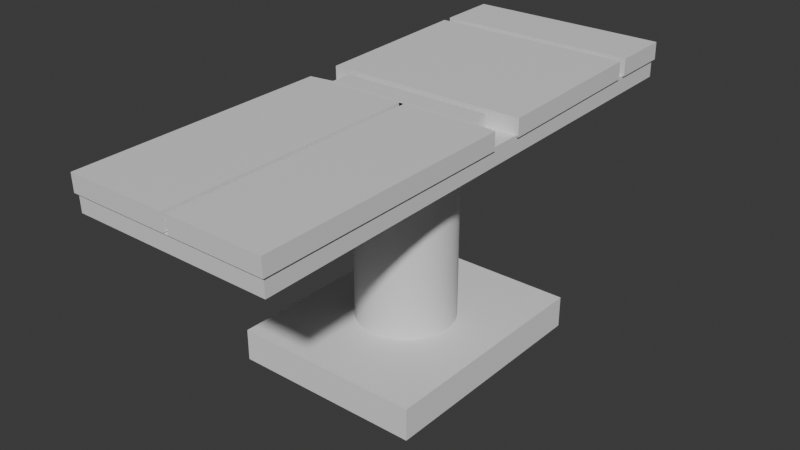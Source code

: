 # Source: operatingTable.blend  (saved by Blender 4.0.36; exported with 4.5.12 LTS)
import bpy
from mathutils import Matrix  # noqa: F401  (used for matrix-valued properties, if any)

bpy.ops.wm.read_factory_settings(use_empty=True)
scene = bpy.context.scene
scene.name = 'Scene'

# ---- collections
col_collection = bpy.data.collections.new('Collection'); scene.collection.children.link(col_collection)

# ---- materials (node trees are filled in below, after node groups)
mat_material = bpy.data.materials.new('Material')
mat_material.alpha_threshold = 0.0
mat_material.use_transparent_shadow = False
mat_material.roughness = 0.5
mat_material.line_color = (0.0, 0.0, 0.0, 1.0)
mat_material_001 = bpy.data.materials.new('Material.001')
mat_material_001.alpha_threshold = 0.0
mat_material_001.use_transparent_shadow = False
mat_material_001.roughness = 0.5
mat_material_001.line_color = (0.0, 0.0, 0.0, 1.0)

# ---- node groups
ng_auto_smooth = bpy.data.node_groups.new('Auto Smooth', 'GeometryNodeTree')
_s = ng_auto_smooth.interface.new_socket(name='Geometry', in_out='OUTPUT', socket_type='NodeSocketGeometry')
_s = ng_auto_smooth.interface.new_socket(name='Geometry', in_out='INPUT', socket_type='NodeSocketGeometry')
_s = ng_auto_smooth.interface.new_socket(name='Angle', in_out='INPUT', socket_type='NodeSocketFloat')
_s.subtype = 'ANGLE'
_s.min_value = 0.0
_s.max_value = 3.142
ng_auto_smooth.is_modifier = True
_N = ng_auto_smooth.nodes; _L = ng_auto_smooth.links
n0 = _N.new('NodeGroupOutput'); n0.name = 'Group Output'; n0.location = (480, -100)
n1 = _N.new('NodeGroupInput'); n1.name = 'Group Input'; n1.location = (-420, -300)
n2 = _N.new('NodeGroupInput'); n2.name = 'Group Input.001'; n2.location = (-60, -100)
n3 = _N.new('GeometryNodeSetShadeSmooth'); n3.name = 'Set Shade Smooth'; n3.location = (120, -100)
n3.domain = 'EDGE'
n4 = _N.new('GeometryNodeSetShadeSmooth'); n4.name = 'Set Shade Smooth.001'; n4.location = (300, -100)
n5 = _N.new('GeometryNodeInputMeshEdgeAngle'); n5.name = 'Edge Angle'; n5.location = (-420, -220)
n6 = _N.new('GeometryNodeInputEdgeSmooth'); n6.name = 'Is Edge Smooth'; n6.location = (-60, -160)
n7 = _N.new('GeometryNodeInputShadeSmooth'); n7.name = 'Is Face Smooth'; n7.location = (-240, -340)
n8 = _N.new('FunctionNodeBooleanMath'); n8.name = 'Boolean Math'; n8.location = (-60, -220)
n9 = _N.new('FunctionNodeCompare'); n9.name = 'Compare'; n9.location = (-240, -180)
n9.operation = 'LESS_EQUAL'
_L.new(n5.outputs[0], n9.inputs[0])
_L.new(n4.outputs[0], n0.inputs[0])
_L.new(n1.outputs[1], n9.inputs[1])
_L.new(n9.outputs[0], n8.inputs[0])
_L.new(n7.outputs[0], n8.inputs[1])
_L.new(n2.outputs[0], n3.inputs[0])
_L.new(n6.outputs[0], n3.inputs[1])
_L.new(n3.outputs[0], n4.inputs[0])
_L.new(n8.outputs[0], n3.inputs[2])
n0.is_active_output = True

# ---- material node trees
mat_material.use_nodes = True; mat_material.node_tree.nodes.clear()
_N = mat_material.node_tree.nodes; _L = mat_material.node_tree.links
n0 = _N.new('ShaderNodeOutputMaterial'); n0.name = 'Material Output'; n0.location = (300, 300)
n1 = _N.new('ShaderNodeBsdfPrincipled'); n1.name = 'Principled BSDF'; n1.location = (10, 300)
n1.inputs[3].default_value = 1.45
_L.new(n1.outputs[0], n0.inputs[0])
n0.is_active_output = True
mat_material_001.use_nodes = True; mat_material_001.node_tree.nodes.clear()
_N = mat_material_001.node_tree.nodes; _L = mat_material_001.node_tree.links
n0 = _N.new('ShaderNodeOutputMaterial'); n0.name = 'Material Output'; n0.location = (300, 300)
n1 = _N.new('ShaderNodeBsdfPrincipled'); n1.name = 'Principled BSDF'; n1.location = (10, 300)
n1.inputs[3].default_value = 1.45
_L.new(n1.outputs[0], n0.inputs[0])
n0.is_active_output = True

# ---- world
world_world = bpy.data.worlds.new('World'); scene.world = world_world
world_world.use_nodes = True; world_world.node_tree.nodes.clear()
_N = world_world.node_tree.nodes; _L = world_world.node_tree.links
n0 = _N.new('ShaderNodeOutputWorld'); n0.name = 'World Output'; n0.location = (300, 300)
n1 = _N.new('ShaderNodeBackground'); n1.name = 'Background'; n1.location = (10, 300)
n1.inputs[0].default_value = (0.05088, 0.05088, 0.05088, 1.0)
_L.new(n1.outputs[0], n0.inputs[0])
n0.is_active_output = True
world_world.color = (0.05088, 0.05088, 0.05088)
world_world.use_sun_shadow = False
world_world.sun_shadow_jitter_overblur = 0.0

# ---- meshes
me_cube = bpy.data.meshes.new('Cube')
me_cube.from_pydata([(1.0, 1.0, 1.0), (1.0, 1.0, -1.0), (1.0, -1.0, 1.0), (1.0, -1.0, -1.0), (-1.0, 1.0, 1.0), (-1.0, 1.0, -1.0), (-1.0, -1.0, 1.0), (-1.0, -1.0, -1.0)], [], [(0, 4, 6, 2), (3, 2, 6, 7), (7, 6, 4, 5), (5, 1, 3, 7), (1, 0, 2, 3), (5, 4, 0, 1)])
_uv = me_cube.uv_layers.new(name='UVMap')
_uv.uv.foreach_set('vector', [0.625, 0.5, 0.875, 0.5, 0.875, 0.75, 0.625, 0.75, 0.375, 0.75, 0.625, 0.75, 0.625, 1.0, 0.375, 1.0, 0.375, 0.0, 0.625, 0.0, 0.625, 0.25, 0.375, 0.25, 0.125, 0.5, 0.375, 0.5, 0.375, 0.75, 0.125, 0.75, 0.375, 0.5, 0.625, 0.5, 0.625, 0.75, 0.375, 0.75, 0.375, 0.25, 0.625, 0.25, 0.625, 0.5, 0.375, 0.5])
me_cube.materials.append(mat_material)
me_cube.use_mirror_vertex_groups = False
me_cube.update()
me_cube_001 = bpy.data.meshes.new('Cube.001')
me_cube_001.from_pydata([(1.0, 1.0, 1.0), (1.0, 1.0, -1.0), (1.0, -1.0, 1.0), (1.0, -1.0, -1.0), (-1.0, 1.0, 1.0), (-1.0, 1.0, -1.0), (-1.0, -1.0, 1.0), (-1.0, -1.0, -1.0), (-1.0, 0.7753, -1.0), (1.0, 0.7753, 1.0), (-1.0, 0.7753, 1.0), (1.0, 0.7753, -1.0), (-1.0, 0.74, -1.0), (1.0, 0.74, 1.0), (-1.0, 0.74, 1.0), (1.0, 0.74, -1.0), (-1.0, 0.74, -1.0), (-1.0, 0.7753, -1.0), (1.0, 0.7753, -1.0), (1.0, 0.74, -1.0), (-1.0, 0.1147, -1.192), (1.0, 0.1147, 0.8079), (-1.0, 0.1147, 0.8079), (1.0, 0.1147, -1.192), (-0.7602, 0.07857, -1.184), (0.7337, 0.07857, 0.8156), (-0.7602, 0.07857, 0.8156), (0.7337, 0.07857, -1.184), (-0.7587, 0.07812, -1.072), (-1.0, 0.1143, -1.08), (1.0, 0.1143, -1.08), (0.7294, 0.07812, -1.072), (-0.7602, -0.001208, -1.192), (0.7337, -0.001208, 0.8084), (-0.7602, -0.001208, 0.8084), (0.7337, -0.001208, -1.192), (-1.0, -0.01282, -1.205), (1.0, -0.01282, 0.7947), (1.0, -0.01282, -1.205), (-1.0, -0.01282, 0.7947), (0.06825, -1.0, 1.0), (0.06825, -1.0, -1.0), (0.1332, 0.07857, -1.184), (0.1332, 0.07857, 0.8156), (0.1318, 0.07812, -1.072), (0.1332, -0.001208, -1.192), (0.1332, -0.001208, 0.8084), (0.1465, -0.01282, -1.205), (0.06825, -0.01282, 0.7947), (0.01793, -1.0, 1.0), (0.1026, 0.07857, -1.184), (0.1026, -0.001208, -1.192), (-0.01065, -0.01282, -1.205), (0.01793, -1.0, -1.0), (0.1026, 0.07857, 0.8156), (0.1026, 0.07812, -1.072), (0.1026, -0.001208, 0.8084), (0.01793, -0.01282, 0.7947), (0.01793, -0.01327, -1.134), (0.06825, -0.01327, -1.134), (0.06825, -1.0, -0.9288), (0.01793, -1.0, -0.9288)], [], [(57, 39, 6, 49), (53, 49, 6, 7), (8, 10, 4, 5), (47, 38, 3, 41), (38, 37, 2, 3), (5, 4, 0, 1), (1, 0, 9, 11), (5, 1, 11, 8), (0, 4, 10, 9), (20, 22, 14, 12), (14, 13, 19, 16), (9, 10, 17, 18), (27, 25, 33, 35), (15, 13, 21, 23), (12, 15, 23, 20), (13, 14, 22, 21), (32, 34, 26, 24), (36, 39, 34, 32), (43, 25, 31, 44), (54, 26, 34, 56), (42, 27, 35, 45), (21, 22, 29, 30), (7, 6, 39, 36), (35, 33, 37, 38), (45, 35, 38, 47), (56, 34, 39, 57), (33, 46, 48, 37), (51, 45, 47, 52), (50, 42, 45, 51), (25, 43, 46, 33), (54, 43, 44, 55), (52, 47, 41, 53), (3, 2, 40, 41), (37, 48, 40, 2), (36, 52, 53, 7), (26, 54, 55, 28), (24, 50, 51, 32), (32, 51, 52, 36), (46, 56, 57, 48), (43, 54, 56, 46), (40, 48, 59, 60), (57, 49, 61, 58)])
_uv = me_cube_001.uv_layers.new(name='UVMap')
_uv.uv.foreach_set('vector', [0.8125, 0.746, 0.875, 0.746, 0.875, 0.75, 0.8125, 0.75, 0.375, 0.9375, 0.625, 0.9375, 0.625, 1.0, 0.375, 1.0, 0.375, 0.147, 0.625, 0.147, 0.625, 0.25, 0.375, 0.25, 0.2501, 0.746, 0.375, 0.746, 0.375, 0.75, 0.2501, 0.75, 0.375, 0.746, 0.625, 0.746, 0.625, 0.75, 0.375, 0.75, 0.375, 0.25, 0.625, 0.25, 0.625, 0.5, 0.375, 0.5, 0.375, 0.5, 0.625, 0.5, 0.625, 0.603, 0.375, 0.603, 0.125, 0.5, 0.375, 0.5, 0.375, 0.603, 0.125, 0.603, 0.625, 0.5, 0.875, 0.5, 0.875, 0.603, 0.625, 0.603, 0.375, 0.03231, 0.625, 0.03231, 0.625, 0.06462, 0.375, 0.06462, 0.875, 0.6854, 0.625, 0.6854, 0.625, 0.6854, 0.875, 0.6854, 0.625, 0.603, 0.875, 0.603, 0.875, 0.603, 0.625, 0.603, 0.375, 0.7338, 0.625, 0.7338, 0.625, 0.7419, 0.375, 0.7419, 0.375, 0.6854, 0.625, 0.6854, 0.625, 0.7177, 0.375, 0.7177, 0.125, 0.6854, 0.375, 0.6854, 0.375, 0.7177, 0.125, 0.7177, 0.625, 0.6854, 0.875, 0.6854, 0.875, 0.7177, 0.625, 0.7177, 0.375, 0.00808, 0.625, 0.00808, 0.625, 0.01615, 0.375, 0.01615, 0.375, 0.00404, 0.625, 0.00404, 0.625, 0.00808, 0.375, 0.00808, 0.7499, 0.7338, 0.625, 0.7338, 0.625, 0.7338, 0.7499, 0.7338, 0.8125, 0.7338, 0.875, 0.7338, 0.875, 0.7419, 0.8125, 0.7419, 0.2501, 0.7338, 0.375, 0.7338, 0.375, 0.7419, 0.2501, 0.7419, 0.625, 0.7177, 0.875, 0.7177, 0.875, 0.7177, 0.625, 0.7177, 0.375, 0.0, 0.625, 0.0, 0.625, 0.00404, 0.375, 0.00404, 0.375, 0.7419, 0.625, 0.7419, 0.625, 0.746, 0.375, 0.746, 0.2501, 0.7419, 0.375, 0.7419, 0.375, 0.746, 0.2501, 0.746, 0.8125, 0.7419, 0.875, 0.7419, 0.875, 0.746, 0.8125, 0.746, 0.625, 0.7419, 0.7499, 0.7419, 0.7499, 0.746, 0.625, 0.746, 0.1875, 0.7419, 0.2501, 0.7419, 0.2501, 0.746, 0.1875, 0.746, 0.1875, 0.7338, 0.2501, 0.7338, 0.2501, 0.7419, 0.1875, 0.7419, 0.625, 0.7338, 0.7499, 0.7338, 0.7499, 0.7419, 0.625, 0.7419, 0.8125, 0.7338, 0.7499, 0.7338, 0.7499, 0.7338, 0.8125, 0.7338, 0.1875, 0.746, 0.2501, 0.746, 0.2501, 0.75, 0.1875, 0.75, 0.375, 0.75, 0.625, 0.75, 0.625, 0.8749, 0.375, 0.8749, 0.625, 0.746, 0.7499, 0.746, 0.7499, 0.75, 0.625, 0.75, 0.125, 0.746, 0.1875, 0.746, 0.1875, 0.75, 0.125, 0.75, 0.875, 0.7338, 0.8125, 0.7338, 0.8125, 0.7338, 0.875, 0.7338, 0.125, 0.7338, 0.1875, 0.7338, 0.1875, 0.7419, 0.125, 0.7419, 0.125, 0.7419, 0.1875, 0.7419, 0.1875, 0.746, 0.125, 0.746, 0.7499, 0.7419, 0.8125, 0.7419, 0.8125, 0.746, 0.7499, 0.746, 0.7499, 0.7338, 0.8125, 0.7338, 0.8125, 0.7419, 0.7499, 0.7419, 0.7499, 0.75, 0.7499, 0.746, 0.7499, 0.746, 0.7499, 0.75, 0.8125, 0.746, 0.8125, 0.75, 0.8125, 0.75, 0.8125, 0.746])
me_cube_001.materials.append(mat_material_001)
me_cube_001.use_mirror_vertex_groups = False
me_cube_001.update()
me_cube_002 = bpy.data.meshes.new('Cube.002')
me_cube_002.from_pydata([(-0.9515, -1.174, -0.1589), (-0.9515, -1.174, 0.1589), (-0.9515, 1.174, -0.1589), (-0.9515, 1.174, 0.1589), (0.9515, -1.174, -0.1589), (0.9515, -1.174, 0.1589), (0.9515, 1.174, -0.1589), (0.9515, 1.174, 0.1589)], [], [(0, 1, 3, 2), (2, 3, 7, 6), (6, 7, 5, 4), (4, 5, 1, 0), (2, 6, 4, 0), (7, 3, 1, 5)])
_uv = me_cube_002.uv_layers.new(name='UVMap')
_uv.uv.foreach_set('vector', [0.375, 0.0, 0.625, 0.0, 0.625, 0.25, 0.375, 0.25, 0.375, 0.25, 0.625, 0.25, 0.625, 0.5, 0.375, 0.5, 0.375, 0.5, 0.625, 0.5, 0.625, 0.75, 0.375, 0.75, 0.375, 0.75, 0.625, 0.75, 0.625, 1.0, 0.375, 1.0, 0.125, 0.5, 0.375, 0.5, 0.375, 0.75, 0.125, 0.75, 0.625, 0.5, 0.875, 0.5, 0.875, 0.75, 0.625, 0.75])
me_cube_002.update()
me_cylinder = bpy.data.meshes.new('Cylinder')
me_cylinder.from_pydata([(0.0, 0.4861, -0.7033), (0.0, 0.278, 0.7033), (0.09483, 0.4768, -0.7033), (0.05423, 0.2727, 0.7033), (0.186, 0.4491, -0.7033), (0.1064, 0.2568, 0.7033), (0.2701, 0.4042, -0.7033), (0.1544, 0.2311, 0.7033), (0.3437, 0.3437, -0.7033), (0.1966, 0.1966, 0.7033), (0.4042, 0.2701, -0.7033), (0.2311, 0.1544, 0.7033), (0.4491, 0.186, -0.7033), (0.2568, 0.1064, 0.7033), (0.4768, 0.09483, -0.7033), (0.2727, 0.05423, 0.7033), (0.4861, 0.0, -0.7033), (0.278, 0.0, 0.7033), (0.4768, -0.09483, -0.7033), (0.2727, -0.05423, 0.7033), (0.4491, -0.186, -0.7033), (0.2568, -0.1064, 0.7033), (0.4042, -0.2701, -0.7033), (0.2311, -0.1544, 0.7033), (0.3437, -0.3437, -0.7033), (0.1966, -0.1966, 0.7033), (0.2701, -0.4042, -0.7033), (0.1544, -0.2311, 0.7033), (0.186, -0.4491, -0.7033), (0.1064, -0.2568, 0.7033), (0.09483, -0.4768, -0.7033), (0.05423, -0.2727, 0.7033), (0.0, -0.4861, -0.7033), (0.0, -0.278, 0.7033), (-0.09483, -0.4768, -0.7033), (-0.05423, -0.2727, 0.7033), (-0.186, -0.4491, -0.7033), (-0.1064, -0.2568, 0.7033), (-0.2701, -0.4042, -0.7033), (-0.1544, -0.2311, 0.7033), (-0.3437, -0.3437, -0.7033), (-0.1966, -0.1966, 0.7033), (-0.4042, -0.2701, -0.7033), (-0.2311, -0.1544, 0.7033), (-0.4491, -0.186, -0.7033), (-0.2568, -0.1064, 0.7033), (-0.4768, -0.09483, -0.7033), (-0.2727, -0.05423, 0.7033), (-0.4861, 0.0, -0.7033), (-0.278, 0.0, 0.7033), (-0.4768, 0.09483, -0.7033), (-0.2727, 0.05423, 0.7033), (-0.4491, 0.186, -0.7033), (-0.2568, 0.1064, 0.7033), (-0.4042, 0.2701, -0.7033), (-0.2311, 0.1544, 0.7033), (-0.3437, 0.3437, -0.7033), (-0.1966, 0.1966, 0.7033), (-0.2701, 0.4042, -0.7033), (-0.1544, 0.2311, 0.7033), (-0.186, 0.4491, -0.7033), (-0.1064, 0.2568, 0.7033), (-0.09483, 0.4768, -0.7033), (-0.05423, 0.2727, 0.7033), (0.09483, 0.4768, 0.7033), (0.0, 0.4861, 0.7033), (0.186, 0.4491, 0.7033), (0.2701, 0.4042, 0.7033), (0.3437, 0.3437, 0.7033), (0.4042, 0.2701, 0.7033), (0.4491, 0.186, 0.7033), (0.4768, 0.09483, 0.7033), (0.4861, 0.0, 0.7033), (0.4768, -0.09483, 0.7033), (0.4491, -0.186, 0.7033), (0.4042, -0.2701, 0.7033), (0.3437, -0.3437, 0.7033), (0.2701, -0.4042, 0.7033), (0.186, -0.4491, 0.7033), (0.09483, -0.4768, 0.7033), (0.0, -0.4861, 0.7033), (-0.09483, -0.4768, 0.7033), (-0.186, -0.4491, 0.7033), (-0.2701, -0.4042, 0.7033), (-0.3437, -0.3437, 0.7033), (-0.4042, -0.2701, 0.7033), (-0.4491, -0.186, 0.7033), (-0.4768, -0.09483, 0.7033), (-0.4861, 0.0, 0.7033), (-0.4768, 0.09483, 0.7033), (-0.4491, 0.186, 0.7033), (-0.4042, 0.2701, 0.7033), (-0.3437, 0.3437, 0.7033), (-0.2701, 0.4042, 0.7033), (-0.186, 0.4491, 0.7033), (-0.09483, 0.4768, 0.7033), (0.03674, 0.1847, 0.9517), (-2.877e-08, 0.1883, 0.9517), (0.07206, 0.174, 0.9517), (0.1046, 0.1566, 0.9517), (0.1331, 0.1331, 0.9517), (0.1566, 0.1046, 0.9517), (0.174, 0.07206, 0.9517), (0.1847, 0.03674, 0.9517), (0.1883, 0.0, 0.9517), (0.1847, -0.03674, 0.9517), (0.174, -0.07206, 0.9517), (0.1566, -0.1046, 0.9517), (0.1331, -0.1331, 0.9517), (0.1046, -0.1566, 0.9517), (0.07206, -0.174, 0.9517), (0.03674, -0.1847, 0.9517), (-2.877e-08, -0.1883, 0.9517), (-0.03674, -0.1847, 0.9517), (-0.07206, -0.174, 0.9517), (-0.1046, -0.1566, 0.9517), (-0.1331, -0.1331, 0.9517), (-0.1566, -0.1046, 0.9517), (-0.174, -0.07206, 0.9517), (-0.1847, -0.03674, 0.9517), (-0.1883, 0.0, 0.9517), (-0.1847, 0.03674, 0.9517), (-0.174, 0.07206, 0.9517), (-0.1566, 0.1046, 0.9517), (-0.1331, 0.1331, 0.9517), (-0.1046, 0.1566, 0.9517), (-0.07206, 0.174, 0.9517), (-0.03674, 0.1847, 0.9517), (0.05423, 0.2727, 0.9517), (-2.877e-08, 0.278, 0.9517), (0.1064, 0.2568, 0.9517), (0.1544, 0.2311, 0.9517), (0.1966, 0.1966, 0.9517), (0.2311, 0.1544, 0.9517), (0.2568, 0.1064, 0.9517), (0.2727, 0.05423, 0.9517), (0.278, 0.0, 0.9517), (0.2727, -0.05423, 0.9517), (0.2568, -0.1064, 0.9517), (0.2311, -0.1544, 0.9517), (0.1966, -0.1966, 0.9517), (0.1544, -0.2311, 0.9517), (0.1064, -0.2568, 0.9517), (0.05423, -0.2727, 0.9517), (-2.877e-08, -0.278, 0.9517), (-0.05423, -0.2727, 0.9517), (-0.1064, -0.2568, 0.9517), (-0.1544, -0.2311, 0.9517), (-0.1966, -0.1966, 0.9517), (-0.2311, -0.1544, 0.9517), (-0.2568, -0.1064, 0.9517), (-0.2727, -0.05423, 0.9517), (-0.278, 0.0, 0.9517), (-0.2727, 0.05423, 0.9517), (-0.2568, 0.1064, 0.9517), (-0.2311, 0.1544, 0.9517), (-0.1966, 0.1966, 0.9517), (-0.1544, 0.2311, 0.9517), (-0.1064, 0.2568, 0.9517), (-0.05423, 0.2727, 0.9517), (0.03674, 0.1847, 1.155), (3.315e-08, 0.1883, 1.155), (0.07206, 0.174, 1.155), (0.1046, 0.1566, 1.155), (0.1331, 0.1331, 1.155), (0.1566, 0.1046, 1.155), (0.174, 0.07206, 1.155), (0.1847, 0.03674, 1.155), (0.1883, 0.0, 1.155), (0.1847, -0.03674, 1.155), (0.174, -0.07206, 1.155), (0.1566, -0.1046, 1.155), (0.1331, -0.1331, 1.155), (0.1046, -0.1566, 1.155), (0.07206, -0.174, 1.155), (0.03674, -0.1847, 1.155), (3.315e-08, -0.1883, 1.155), (-0.03674, -0.1847, 1.155), (-0.07206, -0.174, 1.155), (-0.1046, -0.1566, 1.155), (-0.1331, -0.1331, 1.155), (-0.1566, -0.1046, 1.155), (-0.174, -0.07206, 1.155), (-0.1847, -0.03674, 1.155), (-0.1883, 0.0, 1.155), (-0.1847, 0.03674, 1.155), (-0.174, 0.07206, 1.155), (-0.1566, 0.1046, 1.155), (-0.1331, 0.1331, 1.155), (-0.1046, 0.1566, 1.155), (-0.07206, 0.174, 1.155), (-0.03674, 0.1847, 1.155)], [], [(0, 65, 64, 2), (2, 64, 66, 4), (4, 66, 67, 6), (6, 67, 68, 8), (8, 68, 69, 10), (10, 69, 70, 12), (12, 70, 71, 14), (14, 71, 72, 16), (16, 72, 73, 18), (18, 73, 74, 20), (20, 74, 75, 22), (22, 75, 76, 24), (24, 76, 77, 26), (26, 77, 78, 28), (28, 78, 79, 30), (30, 79, 80, 32), (32, 80, 81, 34), (34, 81, 82, 36), (36, 82, 83, 38), (38, 83, 84, 40), (40, 84, 85, 42), (42, 85, 86, 44), (44, 86, 87, 46), (46, 87, 88, 48), (48, 88, 89, 50), (50, 89, 90, 52), (52, 90, 91, 54), (54, 91, 92, 56), (56, 92, 93, 58), (58, 93, 94, 60), (47, 45, 150, 151), (60, 94, 95, 62), (62, 95, 65, 0), (0, 2, 4, 6, 8, 10, 12, 14, 16, 18, 20, 22, 24, 26, 28, 30, 32, 34, 36, 38, 40, 42, 44, 46, 48, 50, 52, 54, 56, 58, 60, 62), (1, 3, 64, 65), (3, 5, 66, 64), (5, 7, 67, 66), (7, 9, 68, 67), (9, 11, 69, 68), (11, 13, 70, 69), (13, 15, 71, 70), (15, 17, 72, 71), (17, 19, 73, 72), (19, 21, 74, 73), (21, 23, 75, 74), (23, 25, 76, 75), (25, 27, 77, 76), (27, 29, 78, 77), (29, 31, 79, 78), (31, 33, 80, 79), (33, 35, 81, 80), (35, 37, 82, 81), (37, 39, 83, 82), (39, 41, 84, 83), (41, 43, 85, 84), (43, 45, 86, 85), (45, 47, 87, 86), (47, 49, 88, 87), (49, 51, 89, 88), (51, 53, 90, 89), (53, 55, 91, 90), (55, 57, 92, 91), (57, 59, 93, 92), (59, 61, 94, 93), (61, 63, 95, 94), (63, 1, 65, 95), (102, 101, 165, 166), (21, 19, 137, 138), (49, 47, 151, 152), (23, 21, 138, 139), (51, 49, 152, 153), (25, 23, 139, 140), (53, 51, 153, 154), (27, 25, 140, 141), (55, 53, 154, 155), (29, 27, 141, 142), (3, 1, 129, 128), (57, 55, 155, 156), (31, 29, 142, 143), (5, 3, 128, 130), (59, 57, 156, 157), (33, 31, 143, 144), (7, 5, 130, 131), (61, 59, 157, 158), (35, 33, 144, 145), (9, 7, 131, 132), (63, 61, 158, 159), (37, 35, 145, 146), (11, 9, 132, 133), (1, 63, 159, 129), (39, 37, 146, 147), (13, 11, 133, 134), (41, 39, 147, 148), (15, 13, 134, 135), (43, 41, 148, 149), (17, 15, 135, 136), (45, 43, 149, 150), (19, 17, 136, 137), (97, 96, 128, 129), (96, 98, 130, 128), (98, 99, 131, 130), (99, 100, 132, 131), (100, 101, 133, 132), (101, 102, 134, 133), (102, 103, 135, 134), (103, 104, 136, 135), (104, 105, 137, 136), (105, 106, 138, 137), (106, 107, 139, 138), (107, 108, 140, 139), (108, 109, 141, 140), (109, 110, 142, 141), (110, 111, 143, 142), (111, 112, 144, 143), (112, 113, 145, 144), (113, 114, 146, 145), (114, 115, 147, 146), (115, 116, 148, 147), (116, 117, 149, 148), (117, 118, 150, 149), (118, 119, 151, 150), (119, 120, 152, 151), (120, 121, 153, 152), (121, 122, 154, 153), (122, 123, 155, 154), (123, 124, 156, 155), (124, 125, 157, 156), (125, 126, 158, 157), (126, 127, 159, 158), (127, 97, 129, 159), (160, 161, 191, 190, 189, 188, 187, 186, 185, 184, 183, 182, 181, 180, 179, 178, 177, 176, 175, 174, 173, 172, 171, 170, 169, 168, 167, 166, 165, 164, 163, 162), (116, 115, 179, 180), (103, 102, 166, 167), (117, 116, 180, 181), (104, 103, 167, 168), (118, 117, 181, 182), (105, 104, 168, 169), (119, 118, 182, 183), (106, 105, 169, 170), (120, 119, 183, 184), (107, 106, 170, 171), (121, 120, 184, 185), (108, 107, 171, 172), (122, 121, 185, 186), (109, 108, 172, 173), (123, 122, 186, 187), (110, 109, 173, 174), (96, 97, 161, 160), (124, 123, 187, 188), (111, 110, 174, 175), (98, 96, 160, 162), (125, 124, 188, 189), (112, 111, 175, 176), (99, 98, 162, 163), (126, 125, 189, 190), (113, 112, 176, 177), (100, 99, 163, 164), (127, 126, 190, 191), (114, 113, 177, 178), (101, 100, 164, 165), (97, 127, 191, 161), (115, 114, 178, 179)])
me_cylinder.polygons.foreach_set('use_smooth', [True] * 162)
_uv = me_cylinder.uv_layers.new(name='UVMap')
_uv.uv.foreach_set('vector', [1.0, 0.5, 1.0, 1.0, 0.9688, 1.0, 0.9688, 0.5, 0.9688, 0.5, 0.9688, 1.0, 0.9375, 1.0, 0.9375, 0.5, 0.9375, 0.5, 0.9375, 1.0, 0.9062, 1.0, 0.9062, 0.5, 0.9062, 0.5, 0.9062, 1.0, 0.875, 1.0, 0.875, 0.5, 0.875, 0.5, 0.875, 1.0, 0.8438, 1.0, 0.8438, 0.5, 0.8438, 0.5, 0.8438, 1.0, 0.8125, 1.0, 0.8125, 0.5, 0.8125, 0.5, 0.8125, 1.0, 0.7812, 1.0, 0.7812, 0.5, 0.7812, 0.5, 0.7812, 1.0, 0.75, 1.0, 0.75, 0.5, 0.75, 0.5, 0.75, 1.0, 0.7188, 1.0, 0.7188, 0.5, 0.7188, 0.5, 0.7188, 1.0, 0.6875, 1.0, 0.6875, 0.5, 0.6875, 0.5, 0.6875, 1.0, 0.6562, 1.0, 0.6562, 0.5, 0.6562, 0.5, 0.6562, 1.0, 0.625, 1.0, 0.625, 0.5, 0.625, 0.5, 0.625, 1.0, 0.5938, 1.0, 0.5938, 0.5, 0.5938, 0.5, 0.5938, 1.0, 0.5625, 1.0, 0.5625, 0.5, 0.5625, 0.5, 0.5625, 1.0, 0.5312, 1.0, 0.5312, 0.5, 0.5312, 0.5, 0.5312, 1.0, 0.5, 1.0, 0.5, 0.5, 0.5, 0.5, 0.5, 1.0, 0.4688, 1.0, 0.4688, 0.5, 0.4688, 0.5, 0.4688, 1.0, 0.4375, 1.0, 0.4375, 0.5, 0.4375, 0.5, 0.4375, 1.0, 0.4062, 1.0, 0.4062, 0.5, 0.4062, 0.5, 0.4062, 1.0, 0.375, 1.0, 0.375, 0.5, 0.375, 0.5, 0.375, 1.0, 0.3438, 1.0, 0.3438, 0.5, 0.3438, 0.5, 0.3438, 1.0, 0.3125, 1.0, 0.3125, 0.5, 0.3125, 0.5, 0.3125, 1.0, 0.2812, 1.0, 0.2812, 0.5, 0.2812, 0.5, 0.2812, 1.0, 0.25, 1.0, 0.25, 0.5, 0.25, 0.5, 0.25, 1.0, 0.2188, 1.0, 0.2188, 0.5, 0.2188, 0.5, 0.2188, 1.0, 0.1875, 1.0, 0.1875, 0.5, 0.1875, 0.5, 0.1875, 1.0, 0.1562, 1.0, 0.1562, 0.5, 0.1562, 0.5, 0.1562, 1.0, 0.125, 1.0, 0.125, 0.5, 0.125, 0.5, 0.125, 1.0, 0.09375, 1.0, 0.09375, 0.5, 0.09375, 0.5, 0.09375, 1.0, 0.0625, 1.0, 0.0625, 0.5, 0.1154, 0.2232, 0.1232, 0.1975, 0.1232, 0.1975, 0.1154, 0.2232, 0.0625, 0.5, 0.0625, 1.0, 0.03125, 1.0, 0.03125, 0.5, 0.03125, 0.5, 0.03125, 1.0, 0.0, 1.0, 0.0, 0.5, 0.75, 0.49, 0.7968, 0.4854, 0.8418, 0.4717, 0.8833, 0.4496, 0.9197, 0.4197, 0.9496, 0.3833, 0.9717, 0.3418, 0.9854, 0.2968, 0.99, 0.25, 0.9854, 0.2032, 0.9717, 0.1582, 0.9496, 0.1167, 0.9197, 0.08029, 0.8833, 0.05045, 0.8418, 0.02827, 0.7968, 0.01461, 0.75, 0.01, 0.7032, 0.01461, 0.6582, 0.02827, 0.6167, 0.05045, 0.5803, 0.08029, 0.5504, 0.1167, 0.5283, 0.1582, 0.5146, 0.2032, 0.51, 0.25, 0.5146, 0.2968, 0.5283, 0.3418, 0.5504, 0.3833, 0.5803, 0.4197, 0.6167, 0.4496, 0.6582, 0.4717, 0.7032, 0.4854, 0.25, 0.3873, 0.2768, 0.3846, 0.2968, 0.4854, 0.25, 0.49, 0.2768, 0.3846, 0.3025, 0.3768, 0.3418, 0.4717, 0.2968, 0.4854, 0.3025, 0.3768, 0.3263, 0.3641, 0.3833, 0.4496, 0.3418, 0.4717, 0.3263, 0.3641, 0.3471, 0.3471, 0.4197, 0.4197, 0.3833, 0.4496, 0.3471, 0.3471, 0.3641, 0.3263, 0.4496, 0.3833, 0.4197, 0.4197, 0.3641, 0.3263, 0.3768, 0.3025, 0.4717, 0.3418, 0.4496, 0.3833, 0.3768, 0.3025, 0.3846, 0.2768, 0.4854, 0.2968, 0.4717, 0.3418, 0.3846, 0.2768, 0.3873, 0.25, 0.49, 0.25, 0.4854, 0.2968, 0.3873, 0.25, 0.3846, 0.2232, 0.4854, 0.2032, 0.49, 0.25, 0.3846, 0.2232, 0.3768, 0.1975, 0.4717, 0.1582, 0.4854, 0.2032, 0.3768, 0.1975, 0.3641, 0.1737, 0.4496, 0.1167, 0.4717, 0.1582, 0.3641, 0.1737, 0.3471, 0.1529, 0.4197, 0.08029, 0.4496, 0.1167, 0.3471, 0.1529, 0.3263, 0.1359, 0.3833, 0.05045, 0.4197, 0.08029, 0.3263, 0.1359, 0.3025, 0.1232, 0.3418, 0.02827, 0.3833, 0.05045, 0.3025, 0.1232, 0.2768, 0.1154, 0.2968, 0.01461, 0.3418, 0.02827, 0.2768, 0.1154, 0.25, 0.1127, 0.25, 0.01, 0.2968, 0.01461, 0.25, 0.1127, 0.2232, 0.1154, 0.2032, 0.01461, 0.25, 0.01, 0.2232, 0.1154, 0.1975, 0.1232, 0.1582, 0.02827, 0.2032, 0.01461, 0.1975, 0.1232, 0.1737, 0.1359, 0.1167, 0.05045, 0.1582, 0.02827, 0.1737, 0.1359, 0.1529, 0.1529, 0.08029, 0.08029, 0.1167, 0.05045, 0.1529, 0.1529, 0.1359, 0.1737, 0.05045, 0.1167, 0.08029, 0.08029, 0.1359, 0.1737, 0.1232, 0.1975, 0.02827, 0.1582, 0.05045, 0.1167, 0.1232, 0.1975, 0.1154, 0.2232, 0.01461, 0.2032, 0.02827, 0.1582, 0.1154, 0.2232, 0.1127, 0.25, 0.01, 0.25, 0.01461, 0.2032, 0.1127, 0.25, 0.1154, 0.2768, 0.01461, 0.2968, 0.01, 0.25, 0.1154, 0.2768, 0.1232, 0.3025, 0.02827, 0.3418, 0.01461, 0.2968, 0.1232, 0.3025, 0.1359, 0.3263, 0.05045, 0.3833, 0.02827, 0.3418, 0.1359, 0.3263, 0.1529, 0.3471, 0.08029, 0.4197, 0.05045, 0.3833, 0.1529, 0.3471, 0.1737, 0.3641, 0.1167, 0.4496, 0.08029, 0.4197, 0.1737, 0.3641, 0.1975, 0.3768, 0.1582, 0.4717, 0.1167, 0.4496, 0.1975, 0.3768, 0.2232, 0.3846, 0.2032, 0.4854, 0.1582, 0.4717, 0.2232, 0.3846, 0.25, 0.3873, 0.25, 0.49, 0.2032, 0.4854, 0.3359, 0.2856, 0.3273, 0.3017, 0.3273, 0.3017, 0.3359, 0.2856, 0.3768, 0.1975, 0.3846, 0.2232, 0.3846, 0.2232, 0.3768, 0.1975, 0.1127, 0.25, 0.1154, 0.2232, 0.1154, 0.2232, 0.1127, 0.25, 0.3641, 0.1737, 0.3768, 0.1975, 0.3768, 0.1975, 0.3641, 0.1737, 0.1154, 0.2768, 0.1127, 0.25, 0.1127, 0.25, 0.1154, 0.2768, 0.3471, 0.1529, 0.3641, 0.1737, 0.3641, 0.1737, 0.3471, 0.1529, 0.1232, 0.3025, 0.1154, 0.2768, 0.1154, 0.2768, 0.1232, 0.3025, 0.3263, 0.1359, 0.3471, 0.1529, 0.3471, 0.1529, 0.3263, 0.1359, 0.1359, 0.3263, 0.1232, 0.3025, 0.1232, 0.3025, 0.1359, 0.3263, 0.3025, 0.1232, 0.3263, 0.1359, 0.3263, 0.1359, 0.3025, 0.1232, 0.2768, 0.3846, 0.25, 0.3873, 0.25, 0.3873, 0.2768, 0.3846, 0.1529, 0.3471, 0.1359, 0.3263, 0.1359, 0.3263, 0.1529, 0.3471, 0.2768, 0.1154, 0.3025, 0.1232, 0.3025, 0.1232, 0.2768, 0.1154, 0.3025, 0.3768, 0.2768, 0.3846, 0.2768, 0.3846, 0.3025, 0.3768, 0.1737, 0.3641, 0.1529, 0.3471, 0.1529, 0.3471, 0.1737, 0.3641, 0.25, 0.1127, 0.2768, 0.1154, 0.2768, 0.1154, 0.25, 0.1127, 0.3263, 0.3641, 0.3025, 0.3768, 0.3025, 0.3768, 0.3263, 0.3641, 0.1975, 0.3768, 0.1737, 0.3641, 0.1737, 0.3641, 0.1975, 0.3768, 0.2232, 0.1154, 0.25, 0.1127, 0.25, 0.1127, 0.2232, 0.1154, 0.3471, 0.3471, 0.3263, 0.3641, 0.3263, 0.3641, 0.3471, 0.3471, 0.2232, 0.3846, 0.1975, 0.3768, 0.1975, 0.3768, 0.2232, 0.3846, 0.1975, 0.1232, 0.2232, 0.1154, 0.2232, 0.1154, 0.1975, 0.1232, 0.3641, 0.3263, 0.3471, 0.3471, 0.3471, 0.3471, 0.3641, 0.3263, 0.25, 0.3873, 0.2232, 0.3846, 0.2232, 0.3846, 0.25, 0.3873, 0.1737, 0.1359, 0.1975, 0.1232, 0.1975, 0.1232, 0.1737, 0.1359, 0.3768, 0.3025, 0.3641, 0.3263, 0.3641, 0.3263, 0.3768, 0.3025, 0.1529, 0.1529, 0.1737, 0.1359, 0.1737, 0.1359, 0.1529, 0.1529, 0.3846, 0.2768, 0.3768, 0.3025, 0.3768, 0.3025, 0.3846, 0.2768, 0.1359, 0.1737, 0.1529, 0.1529, 0.1529, 0.1529, 0.1359, 0.1737, 0.3873, 0.25, 0.3846, 0.2768, 0.3846, 0.2768, 0.3873, 0.25, 0.1232, 0.1975, 0.1359, 0.1737, 0.1359, 0.1737, 0.1232, 0.1975, 0.3846, 0.2232, 0.3873, 0.25, 0.3873, 0.25, 0.3846, 0.2232, 0.25, 0.343, 0.2681, 0.3412, 0.2768, 0.3846, 0.25, 0.3873, 0.2681, 0.3412, 0.2856, 0.3359, 0.3025, 0.3768, 0.2768, 0.3846, 0.2856, 0.3359, 0.3017, 0.3273, 0.3263, 0.3641, 0.3025, 0.3768, 0.3017, 0.3273, 0.3157, 0.3157, 0.3471, 0.3471, 0.3263, 0.3641, 0.3157, 0.3157, 0.3273, 0.3017, 0.3641, 0.3263, 0.3471, 0.3471, 0.3273, 0.3017, 0.3359, 0.2856, 0.3768, 0.3025, 0.3641, 0.3263, 0.3359, 0.2856, 0.3412, 0.2681, 0.3846, 0.2768, 0.3768, 0.3025, 0.3412, 0.2681, 0.343, 0.25, 0.3873, 0.25, 0.3846, 0.2768, 0.343, 0.25, 0.3412, 0.2319, 0.3846, 0.2232, 0.3873, 0.25, 0.3412, 0.2319, 0.3359, 0.2144, 0.3768, 0.1975, 0.3846, 0.2232, 0.3359, 0.2144, 0.3273, 0.1983, 0.3641, 0.1737, 0.3768, 0.1975, 0.3273, 0.1983, 0.3157, 0.1843, 0.3471, 0.1529, 0.3641, 0.1737, 0.3157, 0.1843, 0.3017, 0.1727, 0.3263, 0.1359, 0.3471, 0.1529, 0.3017, 0.1727, 0.2856, 0.1641, 0.3025, 0.1232, 0.3263, 0.1359, 0.2856, 0.1641, 0.2681, 0.1588, 0.2768, 0.1154, 0.3025, 0.1232, 0.2681, 0.1588, 0.25, 0.157, 0.25, 0.1127, 0.2768, 0.1154, 0.25, 0.157, 0.2319, 0.1588, 0.2232, 0.1154, 0.25, 0.1127, 0.2319, 0.1588, 0.2144, 0.1641, 0.1975, 0.1232, 0.2232, 0.1154, 0.2144, 0.1641, 0.1983, 0.1727, 0.1737, 0.1359, 0.1975, 0.1232, 0.1983, 0.1727, 0.1843, 0.1843, 0.1529, 0.1529, 0.1737, 0.1359, 0.1843, 0.1843, 0.1727, 0.1983, 0.1359, 0.1737, 0.1529, 0.1529, 0.1727, 0.1983, 0.1641, 0.2144, 0.1232, 0.1975, 0.1359, 0.1737, 0.1641, 0.2144, 0.1588, 0.2319, 0.1154, 0.2232, 0.1232, 0.1975, 0.1588, 0.2319, 0.157, 0.25, 0.1127, 0.25, 0.1154, 0.2232, 0.157, 0.25, 0.1588, 0.2681, 0.1154, 0.2768, 0.1127, 0.25, 0.1588, 0.2681, 0.1641, 0.2856, 0.1232, 0.3025, 0.1154, 0.2768, 0.1641, 0.2856, 0.1727, 0.3017, 0.1359, 0.3263, 0.1232, 0.3025, 0.1727, 0.3017, 0.1843, 0.3157, 0.1529, 0.3471, 0.1359, 0.3263, 0.1843, 0.3157, 0.1983, 0.3273, 0.1737, 0.3641, 0.1529, 0.3471, 0.1983, 0.3273, 0.2144, 0.3359, 0.1975, 0.3768, 0.1737, 0.3641, 0.2144, 0.3359, 0.2319, 0.3412, 0.2232, 0.3846, 0.1975, 0.3768, 0.2319, 0.3412, 0.25, 0.343, 0.25, 0.3873, 0.2232, 0.3846, 0.2681, 0.3412, 0.25, 0.343, 0.2319, 0.3412, 0.2144, 0.3359, 0.1983, 0.3273, 0.1843, 0.3157, 0.1727, 0.3017, 0.1641, 0.2856, 0.1588, 0.2681, 0.157, 0.25, 0.1588, 0.2319, 0.1641, 0.2144, 0.1727, 0.1983, 0.1843, 0.1843, 0.1983, 0.1727, 0.2144, 0.1641, 0.2319, 0.1588, 0.25, 0.157, 0.2681, 0.1588, 0.2856, 0.1641, 0.3017, 0.1727, 0.3157, 0.1843, 0.3273, 0.1983, 0.3359, 0.2144, 0.3412, 0.2319, 0.343, 0.25, 0.3412, 0.2681, 0.3359, 0.2856, 0.3273, 0.3017, 0.3157, 0.3157, 0.3017, 0.3273, 0.2856, 0.3359, 0.1843, 0.1843, 0.1983, 0.1727, 0.1983, 0.1727, 0.1843, 0.1843, 0.3412, 0.2681, 0.3359, 0.2856, 0.3359, 0.2856, 0.3412, 0.2681, 0.1727, 0.1983, 0.1843, 0.1843, 0.1843, 0.1843, 0.1727, 0.1983, 0.343, 0.25, 0.3412, 0.2681, 0.3412, 0.2681, 0.343, 0.25, 0.1641, 0.2144, 0.1727, 0.1983, 0.1727, 0.1983, 0.1641, 0.2144, 0.3412, 0.2319, 0.343, 0.25, 0.343, 0.25, 0.3412, 0.2319, 0.1588, 0.2319, 0.1641, 0.2144, 0.1641, 0.2144, 0.1588, 0.2319, 0.3359, 0.2144, 0.3412, 0.2319, 0.3412, 0.2319, 0.3359, 0.2144, 0.157, 0.25, 0.1588, 0.2319, 0.1588, 0.2319, 0.157, 0.25, 0.3273, 0.1983, 0.3359, 0.2144, 0.3359, 0.2144, 0.3273, 0.1983, 0.1588, 0.2681, 0.157, 0.25, 0.157, 0.25, 0.1588, 0.2681, 0.3157, 0.1843, 0.3273, 0.1983, 0.3273, 0.1983, 0.3157, 0.1843, 0.1641, 0.2856, 0.1588, 0.2681, 0.1588, 0.2681, 0.1641, 0.2856, 0.3017, 0.1727, 0.3157, 0.1843, 0.3157, 0.1843, 0.3017, 0.1727, 0.1727, 0.3017, 0.1641, 0.2856, 0.1641, 0.2856, 0.1727, 0.3017, 0.2856, 0.1641, 0.3017, 0.1727, 0.3017, 0.1727, 0.2856, 0.1641, 0.2681, 0.3412, 0.25, 0.343, 0.25, 0.343, 0.2681, 0.3412, 0.1843, 0.3157, 0.1727, 0.3017, 0.1727, 0.3017, 0.1843, 0.3157, 0.2681, 0.1588, 0.2856, 0.1641, 0.2856, 0.1641, 0.2681, 0.1588, 0.2856, 0.3359, 0.2681, 0.3412, 0.2681, 0.3412, 0.2856, 0.3359, 0.1983, 0.3273, 0.1843, 0.3157, 0.1843, 0.3157, 0.1983, 0.3273, 0.25, 0.157, 0.2681, 0.1588, 0.2681, 0.1588, 0.25, 0.157, 0.3017, 0.3273, 0.2856, 0.3359, 0.2856, 0.3359, 0.3017, 0.3273, 0.2144, 0.3359, 0.1983, 0.3273, 0.1983, 0.3273, 0.2144, 0.3359, 0.2319, 0.1588, 0.25, 0.157, 0.25, 0.157, 0.2319, 0.1588, 0.3157, 0.3157, 0.3017, 0.3273, 0.3017, 0.3273, 0.3157, 0.3157, 0.2319, 0.3412, 0.2144, 0.3359, 0.2144, 0.3359, 0.2319, 0.3412, 0.2144, 0.1641, 0.2319, 0.1588, 0.2319, 0.1588, 0.2144, 0.1641, 0.3273, 0.3017, 0.3157, 0.3157, 0.3157, 0.3157, 0.3273, 0.3017, 0.25, 0.343, 0.2319, 0.3412, 0.2319, 0.3412, 0.25, 0.343, 0.1983, 0.1727, 0.2144, 0.1641, 0.2144, 0.1641, 0.1983, 0.1727])
me_cylinder.update()

# ---- objects
ob_cube = bpy.data.objects.new('Cube', me_cube)
ob_cube_001 = bpy.data.objects.new('Cube.001', me_cube_001)
ob_cube_002 = bpy.data.objects.new('Cube.002', me_cube_002)
ob_cylinder = bpy.data.objects.new('Cylinder', me_cylinder)

# ---- transforms, parenting, visibility, modifiers, constraints
ob_cube.location = (0.0, 0.002281, 1.023)
ob_cube.rotation_euler = (0.02614, -0.0, 0.0)
ob_cube.scale = (1.0, 2.597, 0.0873)
ob_cube.lock_rotations_4d = False
ob_cube.empty_display_type = 'ARROWS'
ob_cube.lineart.crease_threshold = 0.0
ob_cube_001.location = (0.0, -0.002281, 1.198)
ob_cube_001.rotation_euler = (0.02614, -0.0, 0.0)
ob_cube_001.scale = (1.022, 2.621, 0.0873)
ob_cube_001.lock_rotations_4d = False
ob_cube_001.empty_display_type = 'ARROWS'
ob_cube_001.lineart.crease_threshold = 0.0
ob_cube_002.location = (0.02987, 0.07656, -1.046)
ob_cylinder.location = (-0.0001808, 0.08544, -0.1836)
_m = ob_cylinder.modifiers.new('Auto Smooth', 'NODES')
_m.node_group = ng_auto_smooth
_gi = [s.identifier for s in ng_auto_smooth.interface.items_tree if s.item_type == 'SOCKET' and s.in_out == 'INPUT']
_m[_gi[1]] = 0.5236  # Angle

# ---- collection membership
col_collection.objects.link(ob_cube)
col_collection.objects.link(ob_cube_001)
col_collection.objects.link(ob_cube_002)
col_collection.objects.link(ob_cylinder)

# ---- scene / render settings (as saved in the file)
scene.frame_start = 1; scene.frame_end = 250; scene.frame_set(1)
scene.render.engine = 'BLENDER_EEVEE_NEXT'
scene.cycles.sampling_pattern = 'TABULATED_SOBOL'
bpy.context.view_layer.update()

# ---- added for rendering (the .blend has no active camera and no usable light): camera, sun
cam_auto = bpy.data.cameras.new('AutoCamera')
cam_auto.lens = 50.0
cam_auto.sensor_width = 36.0
cam_auto.clip_end = 1000.0
ob_auto_camera = bpy.data.objects.new('AutoCamera', cam_auto)
scene.collection.objects.link(ob_auto_camera)
ob_auto_camera.location = (5.72223, -6.8693, 4.65226)
ob_auto_camera.rotation_euler = (1.09748, -7.21219e-08, 0.694738)
scene.camera = ob_auto_camera
light_auto_sun = bpy.data.lights.new('AutoSun', 'SUN')
light_auto_sun.energy = 3.0
light_auto_sun.angle = 0.0523599
ob_auto_sun = bpy.data.objects.new('AutoSun', light_auto_sun)
scene.collection.objects.link(ob_auto_sun)
ob_auto_sun.rotation_euler = (0.872665, 0.174533, 0.523599)
bpy.context.view_layer.update()

